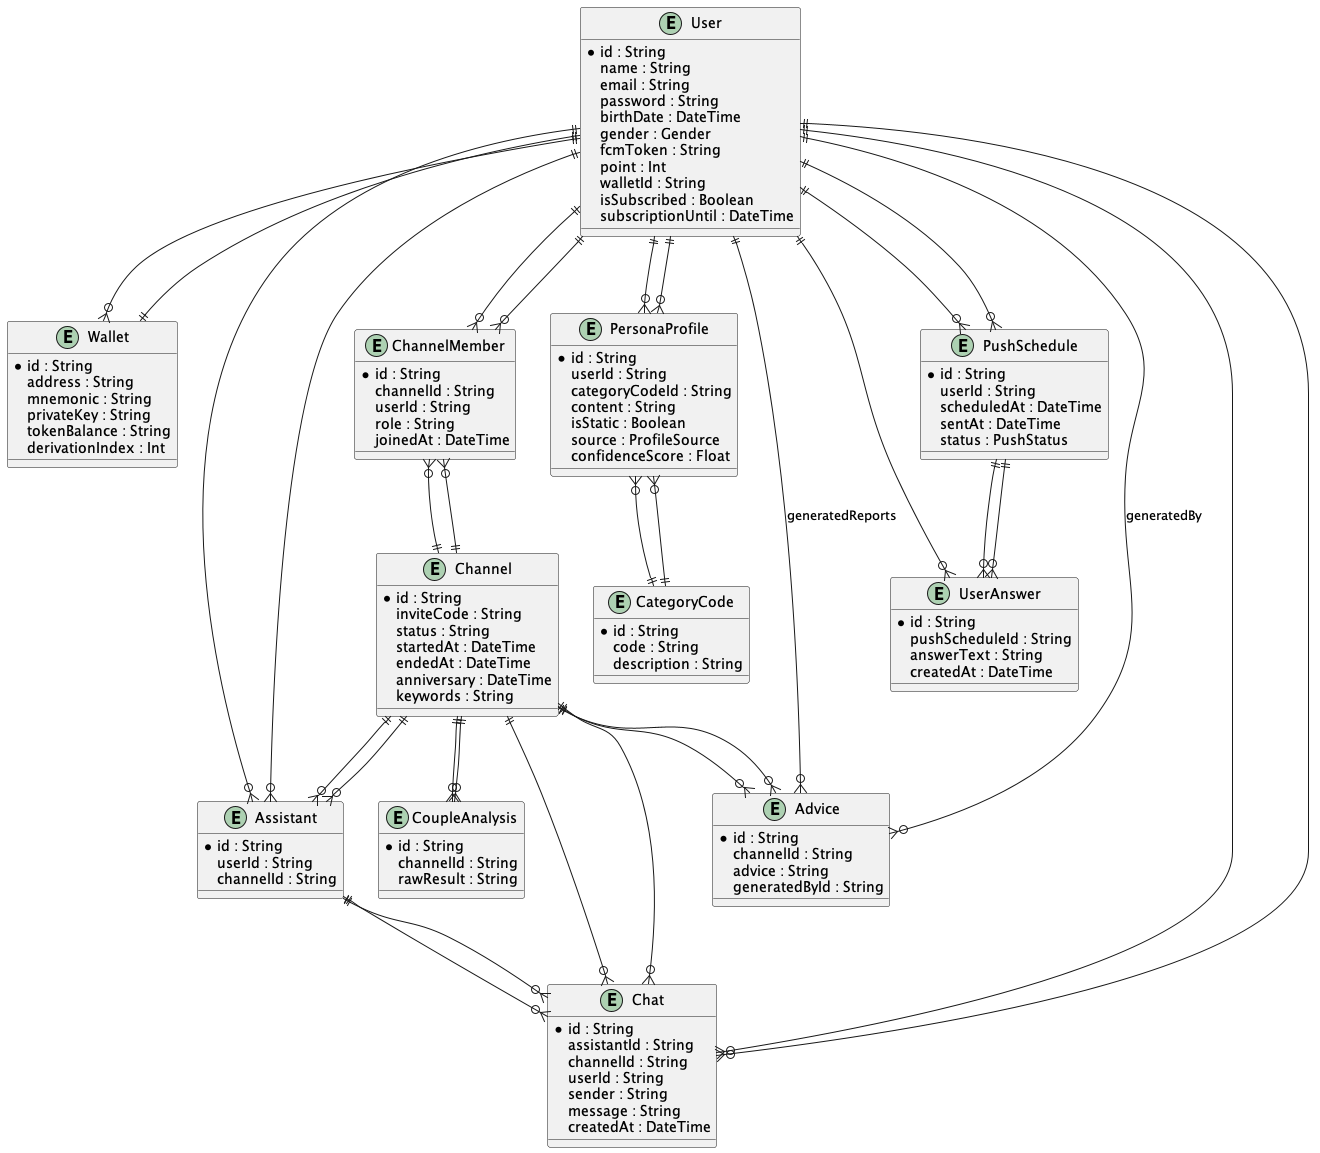

The diagram above was rendered by PlantUML. Its source (embedded in the PNG):
@startuml
entity "User" as User {
  *id : String
  name : String
  email : String
  password : String
  birthDate : DateTime
  gender : Gender
  fcmToken : String
  point : Int
  walletId : String
  isSubscribed : Boolean
  subscriptionUntil : DateTime
}

entity "Wallet" as Wallet {
  *id : String
  address : String
  mnemonic : String
  privateKey : String
  tokenBalance : String
  derivationIndex : Int
}

entity "Channel" as Channel {
  *id : String
  inviteCode : String
  status : String
  startedAt : DateTime
  endedAt : DateTime
  anniversary : DateTime
  keywords : String
}

entity "ChannelMember" as ChannelMember {
  *id : String
  channelId : String
  userId : String
  role : String
  joinedAt : DateTime
}

entity "Assistant" as Assistant {
  *id : String
  userId : String
  channelId : String
}

entity "Chat" as Chat {
  *id : String
  assistantId : String
  channelId : String
  userId : String
  sender : String
  message : String
  createdAt : DateTime
}

entity "PersonaProfile" as PersonaProfile {
  *id : String
  userId : String
  categoryCodeId : String
  content : String
  isStatic : Boolean
  source : ProfileSource
  confidenceScore : Float
}

entity "CategoryCode" as CategoryCode {
  *id : String
  code : String
  description : String
}

entity "Advice" as Advice {
  *id : String
  channelId : String
  advice : String
  generatedById : String
}

entity "CoupleAnalysis" as CoupleAnalysis {
  *id : String
  channelId : String
  rawResult : String
}

entity "PushSchedule" as PushSchedule {
  *id : String
  userId : String
  scheduledAt : DateTime
  sentAt : DateTime
  status : PushStatus
}

entity "UserAnswer" as UserAnswer {
  *id : String
  pushScheduleId : String
  answerText : String
  createdAt : DateTime
}

' 관계 정의
User ||--o{ Wallet : ""
User ||--o{ ChannelMember : ""
User ||--o{ Assistant : ""
User ||--o{ Chat : ""
User ||--o{ PersonaProfile : ""
User ||--o{ PushSchedule : ""
User ||--o{ Advice : "generatedReports"
User ||--o{ UserAnswer : ""
Wallet ||--|| User : ""
Channel ||--o{ ChannelMember : ""
Channel ||--o{ Assistant : ""
Channel ||--o{ Chat : ""
Channel ||--o{ Advice : ""
Channel ||--o{ CoupleAnalysis : ""
ChannelMember }o--|| Channel : ""
ChannelMember }o--|| User : ""
Assistant }o--|| User : ""
Assistant }o--|| Channel : ""
Assistant ||--o{ Chat : ""
Chat }o--|| Assistant : ""
Chat }o--|| Channel : ""
Chat }o--|| User : ""
PersonaProfile }o--|| User : ""
PersonaProfile }o--|| CategoryCode : ""
CategoryCode ||--o{ PersonaProfile : ""
Advice }o--|| Channel : ""
Advice }o--|| User : "generatedBy"
CoupleAnalysis }o--|| Channel : ""
PushSchedule }o--|| User : ""
PushSchedule ||--o{ UserAnswer : ""
UserAnswer }o--|| PushSchedule : ""
@enduml